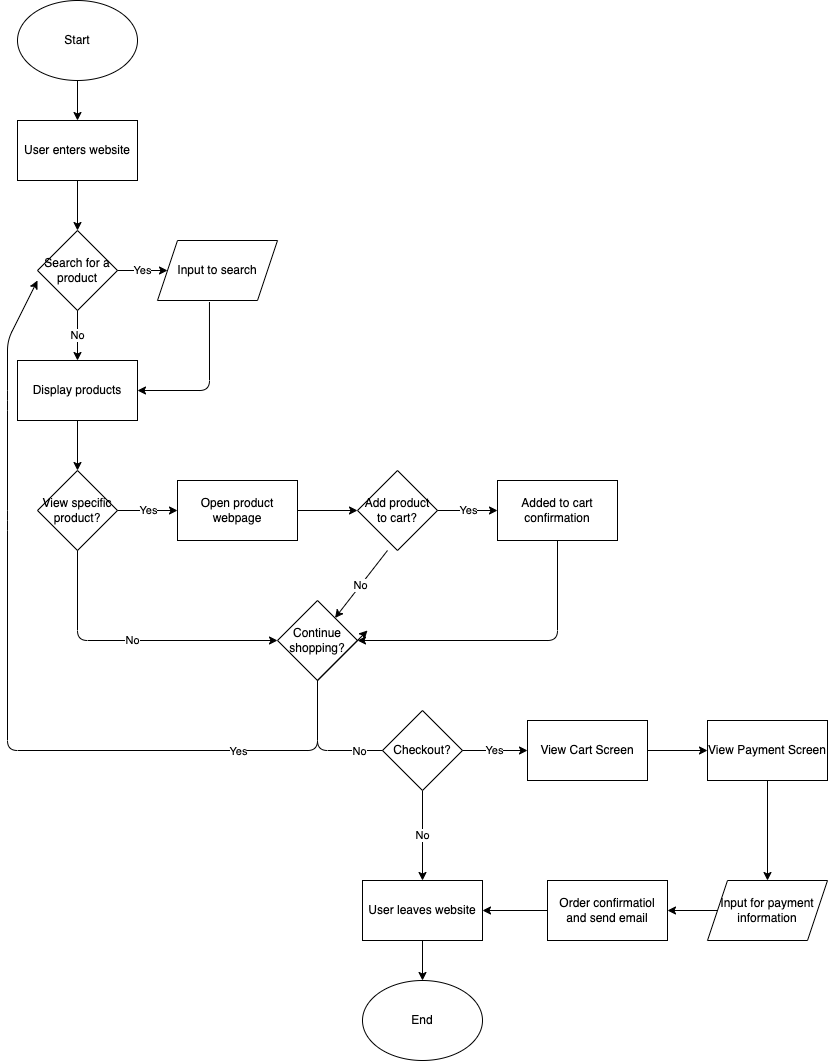

The diagram above was exported from draw.io. Its source (the exported page's mxGraphModel, read from the mxfile embedded in the PNG):
<mxGraphModel dx="1128" dy="946" grid="1" gridSize="10" guides="1" tooltips="1" connect="1" arrows="1" fold="1" page="1" pageScale="1" pageWidth="850" pageHeight="1100" math="0" shadow="0">
  <root>
    <mxCell id="0" />
    <mxCell id="1" parent="0" />
    <mxCell id="2" value="User enters website" style="whiteSpace=wrap;html=1;" vertex="1" parent="1">
      <mxGeometry x="20" y="120" width="120" height="60" as="geometry" />
    </mxCell>
    <mxCell id="3" value="Start" style="ellipse;whiteSpace=wrap;html=1;" vertex="1" parent="1">
      <mxGeometry x="20" width="120" height="80" as="geometry" />
    </mxCell>
    <mxCell id="4" value="" style="endArrow=classic;html=1;entryX=0.5;entryY=0;entryDx=0;entryDy=0;exitX=0.5;exitY=1;exitDx=0;exitDy=0;" edge="1" parent="1" source="3" target="2">
      <mxGeometry width="50" height="50" relative="1" as="geometry">
        <mxPoint x="350" y="200" as="sourcePoint" />
        <mxPoint x="400" y="150" as="targetPoint" />
      </mxGeometry>
    </mxCell>
    <mxCell id="5" value="Search for a product" style="rhombus;whiteSpace=wrap;html=1;" vertex="1" parent="1">
      <mxGeometry x="40" y="230" width="80" height="80" as="geometry" />
    </mxCell>
    <mxCell id="6" value="" style="endArrow=classic;html=1;exitX=0.5;exitY=1;exitDx=0;exitDy=0;entryX=0.5;entryY=0;entryDx=0;entryDy=0;" edge="1" parent="1" source="2" target="5">
      <mxGeometry width="50" height="50" relative="1" as="geometry">
        <mxPoint x="70" y="230" as="sourcePoint" />
        <mxPoint x="120" y="180" as="targetPoint" />
      </mxGeometry>
    </mxCell>
    <mxCell id="7" value="Input to search" style="shape=parallelogram;perimeter=parallelogramPerimeter;whiteSpace=wrap;html=1;fixedSize=1;" vertex="1" parent="1">
      <mxGeometry x="160" y="240" width="120" height="60" as="geometry" />
    </mxCell>
    <mxCell id="8" value="Yes" style="endArrow=classic;html=1;entryX=0;entryY=0.5;entryDx=0;entryDy=0;exitX=1;exitY=0.5;exitDx=0;exitDy=0;" edge="1" parent="1" source="5" target="7">
      <mxGeometry width="50" height="50" relative="1" as="geometry">
        <mxPoint x="280" y="250" as="sourcePoint" />
        <mxPoint x="330" y="200" as="targetPoint" />
        <Array as="points" />
      </mxGeometry>
    </mxCell>
    <mxCell id="9" value="Display products" style="rounded=0;whiteSpace=wrap;html=1;" vertex="1" parent="1">
      <mxGeometry x="20" y="360" width="120" height="60" as="geometry" />
    </mxCell>
    <mxCell id="10" value="No" style="endArrow=classic;html=1;" edge="1" parent="1" target="9">
      <mxGeometry width="50" height="50" relative="1" as="geometry">
        <mxPoint x="80" y="310" as="sourcePoint" />
        <mxPoint x="130" y="260" as="targetPoint" />
      </mxGeometry>
    </mxCell>
    <mxCell id="11" value="" style="endArrow=classic;html=1;exitX=0.433;exitY=1.025;exitDx=0;exitDy=0;exitPerimeter=0;entryX=1;entryY=0.5;entryDx=0;entryDy=0;" edge="1" parent="1" source="7" target="9">
      <mxGeometry width="50" height="50" relative="1" as="geometry">
        <mxPoint x="250" y="400" as="sourcePoint" />
        <mxPoint x="300" y="350" as="targetPoint" />
        <Array as="points">
          <mxPoint x="212" y="390" />
        </Array>
      </mxGeometry>
    </mxCell>
    <mxCell id="12" value="View specific product?" style="rhombus;whiteSpace=wrap;html=1;" vertex="1" parent="1">
      <mxGeometry x="40" y="470" width="80" height="80" as="geometry" />
    </mxCell>
    <mxCell id="13" value="" style="endArrow=classic;html=1;entryX=0.5;entryY=0;entryDx=0;entryDy=0;" edge="1" parent="1" target="12">
      <mxGeometry width="50" height="50" relative="1" as="geometry">
        <mxPoint x="80" y="420" as="sourcePoint" />
        <mxPoint x="130" y="370" as="targetPoint" />
      </mxGeometry>
    </mxCell>
    <mxCell id="14" value="Open product webpage" style="rounded=0;whiteSpace=wrap;html=1;" vertex="1" parent="1">
      <mxGeometry x="180" y="480" width="120" height="60" as="geometry" />
    </mxCell>
    <mxCell id="17" value="Yes" style="endArrow=classic;html=1;entryX=0;entryY=0.5;entryDx=0;entryDy=0;" edge="1" parent="1" target="14">
      <mxGeometry width="50" height="50" relative="1" as="geometry">
        <mxPoint x="120" y="510" as="sourcePoint" />
        <mxPoint x="170" y="460" as="targetPoint" />
      </mxGeometry>
    </mxCell>
    <mxCell id="18" value="Add product to cart?" style="rhombus;whiteSpace=wrap;html=1;" vertex="1" parent="1">
      <mxGeometry x="360" y="470" width="80" height="80" as="geometry" />
    </mxCell>
    <mxCell id="19" value="" style="endArrow=classic;html=1;entryX=0;entryY=0.5;entryDx=0;entryDy=0;" edge="1" parent="1" target="18">
      <mxGeometry width="50" height="50" relative="1" as="geometry">
        <mxPoint x="300" y="510" as="sourcePoint" />
        <mxPoint x="350" y="460" as="targetPoint" />
      </mxGeometry>
    </mxCell>
    <mxCell id="21" value="Added to cart confirmation" style="rounded=0;whiteSpace=wrap;html=1;" vertex="1" parent="1">
      <mxGeometry x="500" y="480" width="120" height="60" as="geometry" />
    </mxCell>
    <mxCell id="22" value="Yes" style="endArrow=classic;html=1;entryX=0;entryY=0.5;entryDx=0;entryDy=0;" edge="1" parent="1" target="21">
      <mxGeometry width="50" height="50" relative="1" as="geometry">
        <mxPoint x="440" y="510" as="sourcePoint" />
        <mxPoint x="490" y="460" as="targetPoint" />
      </mxGeometry>
    </mxCell>
    <mxCell id="30" style="edgeStyle=none;html=1;entryX=1;entryY=0.5;entryDx=0;entryDy=0;" edge="1" parent="1" source="23" target="28">
      <mxGeometry relative="1" as="geometry">
        <Array as="points">
          <mxPoint x="320" y="750" />
        </Array>
      </mxGeometry>
    </mxCell>
    <mxCell id="31" value="No" style="edgeLabel;html=1;align=center;verticalAlign=middle;resizable=0;points=[];" vertex="1" connectable="0" parent="30">
      <mxGeometry x="0.5473" y="2" relative="1" as="geometry">
        <mxPoint x="-1" as="offset" />
      </mxGeometry>
    </mxCell>
    <mxCell id="43" value="No" style="edgeLabel;html=1;align=center;verticalAlign=middle;resizable=0;points=[];" vertex="1" connectable="0" parent="30">
      <mxGeometry x="0.0445" y="5" relative="1" as="geometry">
        <mxPoint x="-1" y="5" as="offset" />
      </mxGeometry>
    </mxCell>
    <mxCell id="23" value="Continue shopping?" style="rhombus;whiteSpace=wrap;html=1;" vertex="1" parent="1">
      <mxGeometry x="280" y="600" width="80" height="80" as="geometry" />
    </mxCell>
    <mxCell id="24" value="No" style="endArrow=classic;html=1;entryX=0;entryY=0.5;entryDx=0;entryDy=0;" edge="1" parent="1" target="23">
      <mxGeometry width="50" height="50" relative="1" as="geometry">
        <mxPoint x="80" y="550" as="sourcePoint" />
        <mxPoint x="130" y="500" as="targetPoint" />
        <Array as="points">
          <mxPoint x="80" y="640" />
        </Array>
      </mxGeometry>
    </mxCell>
    <mxCell id="25" value="" style="endArrow=classic;html=1;entryX=1;entryY=0.5;entryDx=0;entryDy=0;" edge="1" parent="1" target="23">
      <mxGeometry width="50" height="50" relative="1" as="geometry">
        <mxPoint x="560" y="540" as="sourcePoint" />
        <mxPoint x="610" y="490" as="targetPoint" />
        <Array as="points">
          <mxPoint x="560" y="640" />
        </Array>
      </mxGeometry>
    </mxCell>
    <mxCell id="26" value="" style="endArrow=classic;html=1;" edge="1" parent="1" target="23">
      <mxGeometry width="50" height="50" relative="1" as="geometry">
        <mxPoint x="390" y="550" as="sourcePoint" />
        <mxPoint x="440" y="500" as="targetPoint" />
      </mxGeometry>
    </mxCell>
    <mxCell id="27" value="No" style="edgeLabel;html=1;align=center;verticalAlign=middle;resizable=0;points=[];" vertex="1" connectable="0" parent="26">
      <mxGeometry x="0.0362" y="-1" relative="1" as="geometry">
        <mxPoint as="offset" />
      </mxGeometry>
    </mxCell>
    <mxCell id="34" value="No" style="edgeStyle=none;html=1;entryX=0.5;entryY=0;entryDx=0;entryDy=0;" edge="1" parent="1" source="28" target="32">
      <mxGeometry relative="1" as="geometry" />
    </mxCell>
    <mxCell id="28" value="Checkout?" style="rhombus;whiteSpace=wrap;html=1;" vertex="1" parent="1">
      <mxGeometry x="385" y="710" width="80" height="80" as="geometry" />
    </mxCell>
    <mxCell id="29" value="" style="endArrow=classic;html=1;" edge="1" parent="1">
      <mxGeometry width="50" height="50" relative="1" as="geometry">
        <mxPoint x="320" y="680" as="sourcePoint" />
        <mxPoint x="370" y="630" as="targetPoint" />
      </mxGeometry>
    </mxCell>
    <mxCell id="32" value="User leaves website" style="rounded=0;whiteSpace=wrap;html=1;" vertex="1" parent="1">
      <mxGeometry x="365" y="880" width="120" height="60" as="geometry" />
    </mxCell>
    <mxCell id="35" value="End" style="ellipse;whiteSpace=wrap;html=1;" vertex="1" parent="1">
      <mxGeometry x="365" y="980" width="120" height="80" as="geometry" />
    </mxCell>
    <mxCell id="37" value="" style="endArrow=classic;html=1;entryX=0.5;entryY=0;entryDx=0;entryDy=0;exitX=0.5;exitY=1;exitDx=0;exitDy=0;" edge="1" parent="1" source="32" target="35">
      <mxGeometry width="50" height="50" relative="1" as="geometry">
        <mxPoint x="220" y="930" as="sourcePoint" />
        <mxPoint x="270" y="880" as="targetPoint" />
      </mxGeometry>
    </mxCell>
    <mxCell id="39" value="" style="endArrow=classic;html=1;" edge="1" parent="1">
      <mxGeometry width="50" height="50" relative="1" as="geometry">
        <mxPoint x="320" y="680" as="sourcePoint" />
        <mxPoint x="40" y="280" as="targetPoint" />
        <Array as="points">
          <mxPoint x="320" y="750" />
          <mxPoint x="10" y="750" />
          <mxPoint x="10" y="520" />
          <mxPoint x="10" y="400" />
          <mxPoint x="10" y="340" />
        </Array>
      </mxGeometry>
    </mxCell>
    <mxCell id="44" value="Yes" style="edgeLabel;html=1;align=center;verticalAlign=middle;resizable=0;points=[];" vertex="1" connectable="0" parent="39">
      <mxGeometry x="-0.6586" y="3" relative="1" as="geometry">
        <mxPoint x="-4" y="-3" as="offset" />
      </mxGeometry>
    </mxCell>
    <mxCell id="45" value="View Cart Screen" style="rounded=0;whiteSpace=wrap;html=1;" vertex="1" parent="1">
      <mxGeometry x="530" y="720" width="120" height="60" as="geometry" />
    </mxCell>
    <mxCell id="46" value="Yes" style="endArrow=classic;html=1;entryX=0;entryY=0.5;entryDx=0;entryDy=0;" edge="1" parent="1" target="45">
      <mxGeometry width="50" height="50" relative="1" as="geometry">
        <mxPoint x="465" y="750" as="sourcePoint" />
        <mxPoint x="510" y="700" as="targetPoint" />
        <Array as="points" />
      </mxGeometry>
    </mxCell>
    <mxCell id="47" value="View Payment Screen" style="rounded=0;whiteSpace=wrap;html=1;" vertex="1" parent="1">
      <mxGeometry x="710" y="720" width="120" height="60" as="geometry" />
    </mxCell>
    <mxCell id="48" value="" style="endArrow=classic;html=1;exitX=1;exitY=0.5;exitDx=0;exitDy=0;entryX=0;entryY=0.5;entryDx=0;entryDy=0;" edge="1" parent="1" source="45" target="47">
      <mxGeometry width="50" height="50" relative="1" as="geometry">
        <mxPoint x="660" y="720" as="sourcePoint" />
        <mxPoint x="710" y="670" as="targetPoint" />
      </mxGeometry>
    </mxCell>
    <mxCell id="49" value="Input for payment information" style="shape=parallelogram;perimeter=parallelogramPerimeter;whiteSpace=wrap;html=1;fixedSize=1;" vertex="1" parent="1">
      <mxGeometry x="710" y="880" width="120" height="60" as="geometry" />
    </mxCell>
    <mxCell id="50" value="" style="endArrow=classic;html=1;entryX=0.5;entryY=0;entryDx=0;entryDy=0;" edge="1" parent="1" target="49">
      <mxGeometry width="50" height="50" relative="1" as="geometry">
        <mxPoint x="770" y="780" as="sourcePoint" />
        <mxPoint x="820" y="730" as="targetPoint" />
      </mxGeometry>
    </mxCell>
    <mxCell id="51" value="Order confirmatiol and send email" style="rounded=0;whiteSpace=wrap;html=1;" vertex="1" parent="1">
      <mxGeometry x="550" y="880" width="120" height="60" as="geometry" />
    </mxCell>
    <mxCell id="52" value="" style="endArrow=classic;html=1;entryX=1;entryY=0.5;entryDx=0;entryDy=0;" edge="1" parent="1" target="32">
      <mxGeometry width="50" height="50" relative="1" as="geometry">
        <mxPoint x="550" y="910" as="sourcePoint" />
        <mxPoint x="600" y="860" as="targetPoint" />
      </mxGeometry>
    </mxCell>
    <mxCell id="53" value="" style="endArrow=classic;html=1;exitX=0;exitY=0.5;exitDx=0;exitDy=0;entryX=1;entryY=0.5;entryDx=0;entryDy=0;" edge="1" parent="1" source="49" target="51">
      <mxGeometry width="50" height="50" relative="1" as="geometry">
        <mxPoint x="690" y="870" as="sourcePoint" />
        <mxPoint x="740" y="820" as="targetPoint" />
      </mxGeometry>
    </mxCell>
  </root>
</mxGraphModel>